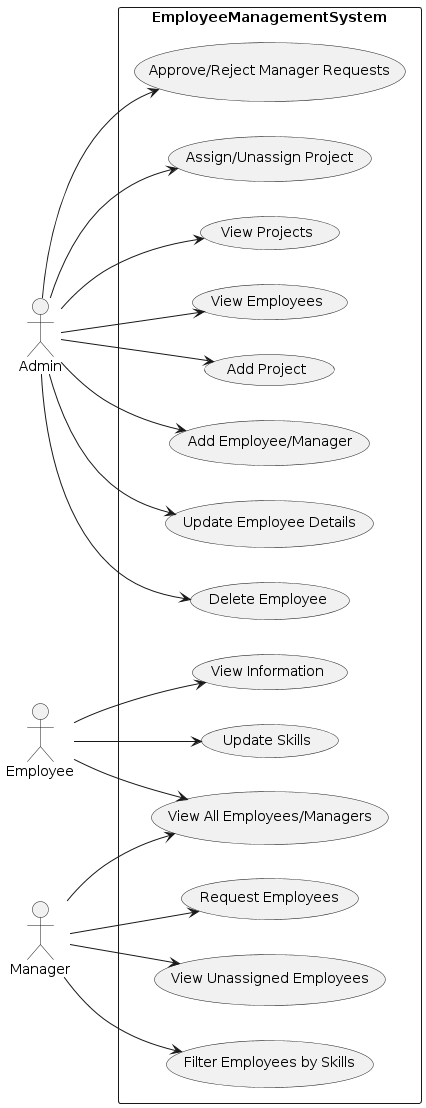

The diagram above was rendered by PlantUML. Its source (embedded in the PNG):
@startuml
left to right direction
skinparam packageStyle rectangle

actor Admin
actor Employee
actor Manager

rectangle EmployeeManagementSystem {
    Admin --> (Add Employee/Manager)
    Admin --> (Add Project)
    Admin --> (View Employees)
    Admin --> (View Projects)
    Admin --> (Assign/Unassign Project)
    Admin --> (Approve/Reject Manager Requests)
    Admin --> (Delete Employee)
    Admin --> (Update Employee Details)
    
    Employee --> (Update Skills)
    Employee --> (View Information)
    Employee --> (View All Employees/Managers)
    
    Manager --> (View All Employees/Managers)
    Manager --> (Filter Employees by Skills)
    Manager --> (View Unassigned Employees)
    Manager --> (Request Employees)
}
@enduml